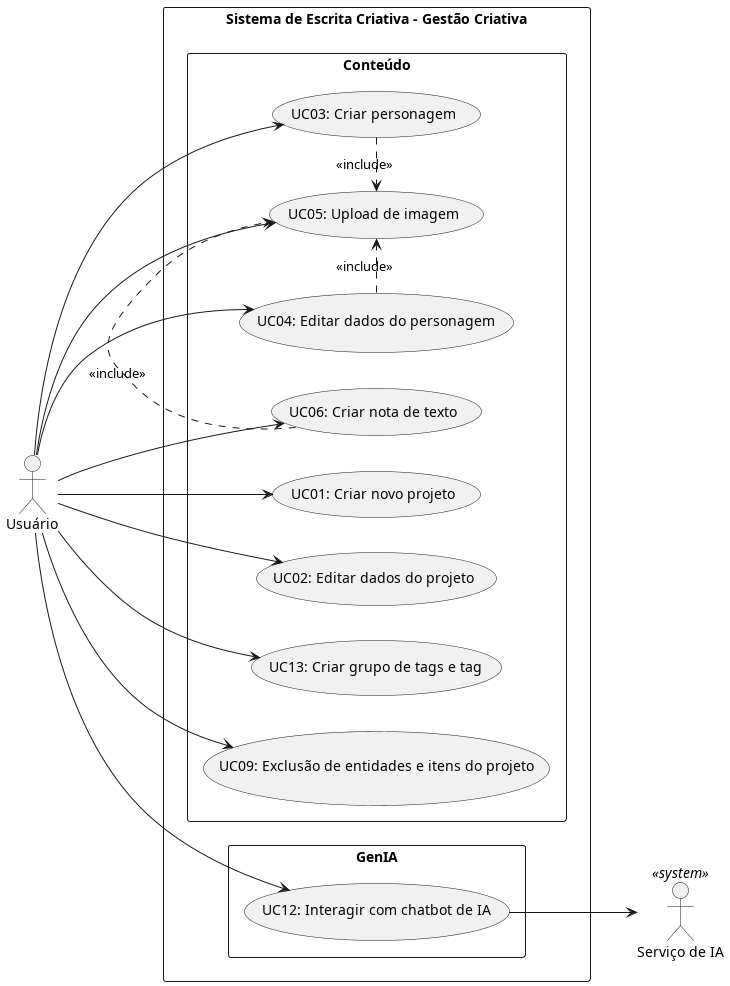

The diagram above was rendered by PlantUML. Its source (embedded in the PNG):
@startuml UC_Conteudo
left to right direction
skinparam PackageStyle rectangle

actor "Usuário" as U
actor "Serviço de IA" as IA <<system>>

rectangle "Sistema de Escrita Criativa - Gestão Criativa" {
    package "Conteúdo" {
        usecase "UC01: Criar novo projeto" as UC01
        usecase "UC02: Editar dados do projeto" as UC02
        usecase "UC03: Criar personagem" as UC03
        usecase "UC04: Editar dados do personagem" as UC04
        usecase "UC05: Upload de imagem" as UC05
        usecase "UC06: Criar nota de texto" as UC06
        usecase "UC13: Criar grupo de tags e tag" as UC13
        usecase "UC09: Exclusão de entidades e itens do projeto" as UC09
    }
    
    package "GenIA" {
        usecase "UC12: Interagir com chatbot de IA" as UC12
    }
}

U --> UC12
UC12 --> IA
U --> UC01
U --> UC02
U --> UC03
U --> UC04
U --> UC05
U --> UC06
U --> UC13
U --> UC09

UC03 .> UC05: <<include>>
UC04 .> UC05: <<include>>
UC06 .> UC05: <<include>>
@enduml